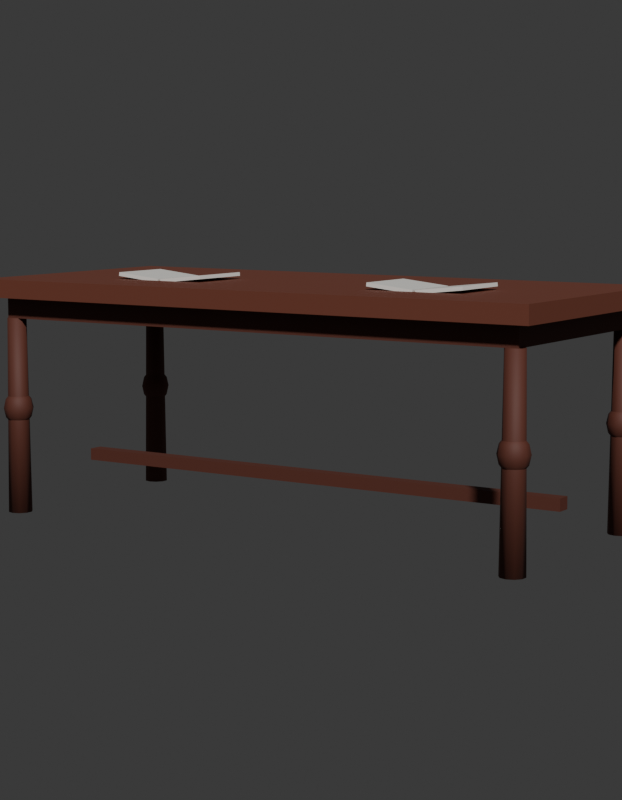 # Source: SM_PRP_MesaLeitura_Blockout.blend  (saved by Blender 5.2.45; exported with 4.5.12 LTS)
import bpy
from mathutils import Matrix  # noqa: F401  (used for matrix-valued properties, if any)

bpy.ops.wm.read_factory_settings(use_empty=True)
scene = bpy.context.scene
scene.name = 'Scene'

# ---- collections
col_prp_mesaleitura = bpy.data.collections.new('PRP_MesaLeitura'); scene.collection.children.link(col_prp_mesaleitura)
col_rig = bpy.data.collections.new('Rig'); col_prp_mesaleitura.children.link(col_rig)
col_geo = bpy.data.collections.new('Geo'); col_prp_mesaleitura.children.link(col_geo)
col_sockets = bpy.data.collections.new('Sockets'); col_prp_mesaleitura.children.link(col_sockets)
col_props = bpy.data.collections.new('Props'); col_prp_mesaleitura.children.link(col_props)
col_preview = bpy.data.collections.new('_Preview'); scene.collection.children.link(col_preview)

# ---- materials (node trees are filled in below, after node groups)
mat_mat_prp_mognoclaro = bpy.data.materials.new('MAT_PRP_MognoClaro')
mat_mat_prp_mognoclaro.diffuse_color = (0.1559, 0.04231, 0.02315, 1.0)
mat_mat_prp_mognoclaro.roughness = 0.7
mat_mat_prp_mogno = bpy.data.materials.new('MAT_PRP_Mogno')
mat_mat_prp_mogno.diffuse_color = (0.1022, 0.02732, 0.016, 1.0)
mat_mat_prp_mogno.roughness = 0.7
mat_mat_prp_marfim = bpy.data.materials.new('MAT_PRP_Marfim')
mat_mat_prp_marfim.diffuse_color = (0.8469, 0.8308, 0.7758, 1.0)

# ---- material node trees
mat_mat_prp_mognoclaro.use_nodes = True; mat_mat_prp_mognoclaro.node_tree.nodes.clear()
_N = mat_mat_prp_mognoclaro.node_tree.nodes; _L = mat_mat_prp_mognoclaro.node_tree.links
n0 = _N.new('ShaderNodeBsdfPrincipled'); n0.name = 'Principled BSDF'; n0.location = (-200, 100)
n0.inputs[0].default_value = (0.1559, 0.04231, 0.02315, 1.0)
n0.inputs[2].default_value = 0.7
n0.inputs[10].default_value = 0.005
n1 = _N.new('ShaderNodeOutputMaterial'); n1.name = 'Material Output'; n1.location = (200, 100)
_L.new(n0.outputs[0], n1.inputs[0])
n1.is_active_output = True
mat_mat_prp_mogno.use_nodes = True; mat_mat_prp_mogno.node_tree.nodes.clear()
_N = mat_mat_prp_mogno.node_tree.nodes; _L = mat_mat_prp_mogno.node_tree.links
n0 = _N.new('ShaderNodeBsdfPrincipled'); n0.name = 'Principled BSDF'; n0.location = (-200, 100)
n0.inputs[0].default_value = (0.1022, 0.02732, 0.016, 1.0)
n0.inputs[2].default_value = 0.7
n0.inputs[10].default_value = 0.005
n1 = _N.new('ShaderNodeOutputMaterial'); n1.name = 'Material Output'; n1.location = (200, 100)
_L.new(n0.outputs[0], n1.inputs[0])
n1.is_active_output = True
mat_mat_prp_marfim.use_nodes = True; mat_mat_prp_marfim.node_tree.nodes.clear()
_N = mat_mat_prp_marfim.node_tree.nodes; _L = mat_mat_prp_marfim.node_tree.links
n0 = _N.new('ShaderNodeBsdfPrincipled'); n0.name = 'Principled BSDF'; n0.location = (-200, 100)
n0.inputs[0].default_value = (0.8469, 0.8308, 0.7758, 1.0)
n0.inputs[2].default_value = 0.4
n0.inputs[10].default_value = 0.005
n1 = _N.new('ShaderNodeOutputMaterial'); n1.name = 'Material Output'; n1.location = (200, 100)
_L.new(n0.outputs[0], n1.inputs[0])
n1.is_active_output = True

# ---- world
world_world = bpy.data.worlds.new('World'); scene.world = world_world
world_world.use_nodes = True; world_world.node_tree.nodes.clear()
_N = world_world.node_tree.nodes; _L = world_world.node_tree.links
n0 = _N.new('ShaderNodeBackground'); n0.name = 'Background'; n0.location = (-200, 100)
n0.inputs[0].default_value = (0.05, 0.05, 0.05, 1.0)
n1 = _N.new('ShaderNodeOutputWorld'); n1.name = 'World Output'; n1.location = (200, 100)
_L.new(n0.outputs[0], n1.inputs[0])
n1.is_active_output = True
world_world.color = (0.006512, 0.005605, 0.009134)

# ---- cameras
cam_cam_frente = bpy.data.cameras.new('CAM_frente')
cam_cam_frente.type = 'ORTHO'
cam_cam_frente.ortho_scale = 2.53
cam_cam_perfil = bpy.data.cameras.new('CAM_perfil')
cam_cam_perfil.type = 'ORTHO'
cam_cam_perfil.ortho_scale = 2.53
cam_cam_costas = bpy.data.cameras.new('CAM_costas')
cam_cam_costas.type = 'ORTHO'
cam_cam_costas.ortho_scale = 2.53
cam_cam_tres_quartos = bpy.data.cameras.new('CAM_tres_quartos')
cam_cam_tres_quartos.lens = 85.0

# ---- meshes
me_sm_prp_mesaleitura = bpy.data.meshes.new('SM_PRP_MesaLeitura')
me_sm_prp_mesaleitura.from_pydata([(-1.0, -0.45, 0.72), (-1.0, -0.45, 0.78), (-1.0, 0.45, 0.72), (-1.0, 0.45, 0.78), (1.0, -0.45, 0.72), (1.0, -0.45, 0.78), (1.0, 0.45, 0.72), (1.0, 0.45, 0.78), (-0.94, -0.39, 0.65), (-0.94, -0.39, 0.73), (-0.94, 0.39, 0.65), (-0.94, 0.39, 0.73), (0.94, -0.39, 0.65), (0.94, -0.39, 0.73), (0.94, 0.39, 0.65), (0.94, 0.39, 0.73), (-0.92, -0.345, 0.402), (-0.92, -0.37, 0.41), (-0.92, -0.33, 0.0), (-0.92, -0.338, 0.65), (-0.8965, -0.3376, 0.0), (-0.9012, -0.3441, 0.65), (-0.882, -0.3576, 0.0), (-0.8896, -0.3601, 0.65), (-0.882, -0.3824, 0.0), (-0.8896, -0.3799, 0.65), (-0.8965, -0.4024, 0.0), (-0.9012, -0.3959, 0.65), (-0.92, -0.41, 0.0), (-0.92, -0.402, 0.65), (-0.9435, -0.4024, 0.0), (-0.9388, -0.3959, 0.65), (-0.958, -0.3824, 0.0), (-0.9504, -0.3799, 0.65), (-0.958, -0.3576, 0.0), (-0.9504, -0.3601, 0.65), (-0.9435, -0.3376, 0.0), (-0.9388, -0.3441, 0.65), (0.3348, -0.21, 0.7904), (-0.92, -0.32, 0.35), (-0.92, 0.42, 0.35), (-0.92, -0.345, 0.298), (-0.92, -0.37, 0.29), (-0.9053, -0.3498, 0.402), (0.92, -0.32, 0.35), (-0.8945, -0.335, 0.38), (-0.8906, -0.3295, 0.35), (-0.8945, -0.335, 0.32), (-0.9053, -0.3498, 0.298), (-0.9388, 0.3959, 0.65), (-0.8962, -0.3623, 0.402), (-0.9435, 0.4024, 0.0), (-0.8788, -0.3566, 0.38), (-0.8724, -0.3545, 0.35), (-0.8788, -0.3566, 0.32), (-0.8962, -0.3623, 0.298), (-0.9504, 0.3799, 0.65), (-0.8962, -0.3777, 0.402), (-0.958, 0.3824, 0.0), (-0.8788, -0.3834, 0.38), (-0.8724, -0.3855, 0.35), (-0.8788, -0.3834, 0.32), (-0.8962, -0.3777, 0.298), (-0.9504, 0.3601, 0.65), (-0.9053, -0.3902, 0.402), (-0.958, 0.3576, 0.0), (-0.8945, -0.405, 0.38), (-0.8906, -0.4105, 0.35), (-0.8945, -0.405, 0.32), (-0.9053, -0.3902, 0.298), (-0.9388, 0.3441, 0.65), (-0.92, -0.395, 0.402), (-0.9435, 0.3376, 0.0), (-0.92, -0.4133, 0.38), (-0.92, -0.42, 0.35), (-0.92, -0.4133, 0.32), (-0.92, -0.395, 0.298), (-0.92, 0.338, 0.65), (-0.9347, -0.3902, 0.402), (-0.92, 0.33, 0.0), (-0.9455, -0.405, 0.38), (-0.9494, -0.4105, 0.35), (-0.9455, -0.405, 0.32), (-0.9347, -0.3902, 0.298), (-0.9012, 0.3441, 0.65), (-0.9438, -0.3777, 0.402), (-0.8965, 0.3376, 0.0), (-0.9612, -0.3834, 0.38), (-0.9676, -0.3855, 0.35), (-0.9612, -0.3834, 0.32), (-0.9438, -0.3777, 0.298), (-0.8896, 0.3601, 0.65), (-0.9438, -0.3623, 0.402), (-0.882, 0.3576, 0.0), (-0.9612, -0.3566, 0.38), (-0.9676, -0.3545, 0.35), (-0.9612, -0.3566, 0.32), (-0.9438, -0.3623, 0.298), (-0.8896, 0.3799, 0.65), (-0.9347, -0.3498, 0.402), (-0.882, 0.3824, 0.0), (-0.9455, -0.335, 0.38), (-0.9494, -0.3295, 0.35), (-0.9455, -0.335, 0.32), (-0.9347, -0.3498, 0.298), (-0.9012, 0.3959, 0.65), (-0.8965, 0.4024, 0.0), (-0.92, 0.402, 0.65), (-0.92, -0.3267, 0.38), (-0.92, 0.41, 0.0), (-0.92, -0.3267, 0.32), (-0.92, 0.37, 0.41), (-0.92, 0.395, 0.402), (-0.92, 0.395, 0.298), (-0.92, 0.37, 0.29), (-0.8945, 0.405, 0.32), (-0.8906, 0.4105, 0.35), (-0.8945, 0.405, 0.38), (0.92, 0.42, 0.35), (-0.9053, 0.3902, 0.402), (-0.9053, 0.3902, 0.298), (0.9012, -0.3441, 0.65), (-0.8788, 0.3834, 0.32), (-0.8724, 0.3855, 0.35), (-0.8788, 0.3834, 0.38), (0.8965, -0.3376, 0.0), (-0.8962, 0.3777, 0.402), (-0.8962, 0.3777, 0.298), (0.8896, -0.3601, 0.65), (-0.8788, 0.3566, 0.32), (-0.8724, 0.3545, 0.35), (-0.8788, 0.3566, 0.38), (0.882, -0.3576, 0.0), (-0.8962, 0.3623, 0.402), (-0.8962, 0.3623, 0.298), (0.8896, -0.3799, 0.65), (-0.8945, 0.335, 0.32), (-0.8906, 0.3295, 0.35), (-0.8945, 0.335, 0.38), (0.882, -0.3824, 0.0), (-0.9053, 0.3498, 0.402), (-0.9053, 0.3498, 0.298), (0.9012, -0.3959, 0.65), (-0.92, 0.3267, 0.32), (-0.92, 0.32, 0.35), (-0.92, 0.3267, 0.38), (0.8965, -0.4024, 0.0), (-0.92, 0.345, 0.402), (-0.92, 0.345, 0.298), (0.92, -0.402, 0.65), (-0.9455, 0.335, 0.32), (-0.9494, 0.3295, 0.35), (-0.9455, 0.335, 0.38), (0.92, -0.41, 0.0), (-0.9347, 0.3498, 0.402), (-0.9347, 0.3498, 0.298), (0.9388, -0.3959, 0.65), (-0.9612, 0.3566, 0.32), (-0.9676, 0.3545, 0.35), (-0.9612, 0.3566, 0.38), (0.9435, -0.4024, 0.0), (-0.9438, 0.3623, 0.402), (-0.9438, 0.3623, 0.298), (0.9504, -0.3799, 0.65), (-0.9612, 0.3834, 0.32), (-0.9676, 0.3855, 0.35), (-0.9612, 0.3834, 0.38), (0.958, -0.3824, 0.0), (-0.9438, 0.3777, 0.402), (-0.9438, 0.3777, 0.298), (0.9504, -0.3601, 0.65), (-0.9455, 0.405, 0.32), (-0.9494, 0.4105, 0.35), (-0.9455, 0.405, 0.38), (0.958, -0.3576, 0.0), (-0.9347, 0.3902, 0.402), (-0.9347, 0.3902, 0.298), (0.9388, -0.3441, 0.65), (-0.92, 0.4133, 0.32), (0.9435, -0.3376, 0.0), (-0.92, 0.4133, 0.38), (0.92, -0.338, 0.65), (0.92, -0.33, 0.0), (0.92, -0.37, 0.41), (0.92, -0.345, 0.402), (0.92, -0.345, 0.298), (0.92, -0.37, 0.29), (0.9455, -0.335, 0.32), (0.9494, -0.3295, 0.35), (0.9455, -0.335, 0.38), (-0.2861, 0.01, 0.8023), (0.9347, -0.3498, 0.402), (0.9347, -0.3498, 0.298), (0.9012, 0.3959, 0.65), (0.9612, -0.3566, 0.32), (0.9676, -0.3545, 0.35), (0.9612, -0.3566, 0.38), (0.8965, 0.4024, 0.0), (0.9438, -0.3623, 0.402), (0.9438, -0.3623, 0.298), (0.8896, 0.3799, 0.65), (0.9612, -0.3834, 0.32), (0.9676, -0.3855, 0.35), (0.9612, -0.3834, 0.38), (0.882, 0.3824, 0.0), (0.9438, -0.3777, 0.402), (0.9438, -0.3777, 0.298), (0.8896, 0.3601, 0.65), (0.9455, -0.405, 0.32), (0.9494, -0.4105, 0.35), (0.9455, -0.405, 0.38), (0.882, 0.3576, 0.0), (0.9347, -0.3902, 0.402), (0.9347, -0.3902, 0.298), (0.9012, 0.3441, 0.65), (0.92, -0.4133, 0.32), (0.92, -0.42, 0.35), (0.92, -0.4133, 0.38), (0.8965, 0.3376, 0.0), (0.92, -0.395, 0.402), (0.92, -0.395, 0.298), (0.92, 0.338, 0.65), (0.8945, -0.405, 0.32), (0.8906, -0.4105, 0.35), (0.8945, -0.405, 0.38), (0.92, 0.33, 0.0), (0.9053, -0.3902, 0.402), (0.9053, -0.3902, 0.298), (0.9388, 0.3441, 0.65), (0.8788, -0.3834, 0.32), (0.8724, -0.3855, 0.35), (0.8788, -0.3834, 0.38), (0.9435, 0.3376, 0.0), (0.8962, -0.3777, 0.402), (0.8962, -0.3777, 0.298), (0.9504, 0.3601, 0.65), (0.8788, -0.3566, 0.32), (0.8724, -0.3545, 0.35), (0.8788, -0.3566, 0.38), (0.958, 0.3576, 0.0), (0.8962, -0.3623, 0.402), (0.8962, -0.3623, 0.298), (0.9504, 0.3799, 0.65), (0.8945, -0.335, 0.32), (0.8906, -0.3295, 0.35), (0.8945, -0.335, 0.38), (0.958, 0.3824, 0.0), (0.9053, -0.3498, 0.402), (0.9053, -0.3498, 0.298), (0.9388, 0.3959, 0.65), (0.92, -0.3267, 0.32), (0.9435, 0.4024, 0.0), (0.92, -0.3267, 0.38), (0.92, 0.402, 0.65), (0.92, 0.41, 0.0), (0.92, 0.37, 0.41), (0.92, 0.395, 0.402), (0.92, 0.395, 0.298), (0.92, 0.37, 0.29), (0.9455, 0.405, 0.32), (0.9494, 0.4105, 0.35), (0.9455, 0.405, 0.38), (-0.2848, 0.01, 0.7904), (0.9347, 0.3902, 0.402), (0.9347, 0.3902, 0.298), (-0.2861, -0.21, 0.8023), (0.9612, 0.3834, 0.32), (0.9676, 0.3855, 0.35), (0.9612, 0.3834, 0.38), (-0.2848, -0.21, 0.7904), (0.9438, 0.3777, 0.402), (0.9438, 0.3777, 0.298), (-0.4452, 0.01, 0.7856), (0.9612, 0.3566, 0.32), (0.9676, 0.3545, 0.35), (0.9612, 0.3566, 0.38), (-0.4439, 0.01, 0.7737), (0.9438, 0.3623, 0.402), (0.9438, 0.3623, 0.298), (-0.4452, -0.21, 0.7856), (0.9455, 0.335, 0.32), (0.9494, 0.3295, 0.35), (0.9455, 0.335, 0.38), (-0.4439, -0.21, 0.7737), (0.9347, 0.3498, 0.402), (0.9347, 0.3498, 0.298), (-0.4548, 0.01, 0.7856), (0.92, 0.3267, 0.32), (0.92, 0.32, 0.35), (0.92, 0.3267, 0.38), (-0.4561, 0.01, 0.7737), (0.92, 0.345, 0.402), (0.92, 0.345, 0.298), (-0.4548, -0.21, 0.7856), (0.8945, 0.335, 0.32), (0.8906, 0.3295, 0.35), (0.8945, 0.335, 0.38), (-0.4561, -0.21, 0.7737), (0.9053, 0.3498, 0.402), (0.9053, 0.3498, 0.298), (-0.6139, 0.01, 0.8023), (0.8788, 0.3566, 0.32), (0.8724, 0.3545, 0.35), (0.8788, 0.3566, 0.38), (-0.6152, 0.01, 0.7904), (0.8962, 0.3623, 0.402), (0.8962, 0.3623, 0.298), (-0.6139, -0.21, 0.8023), (0.8788, 0.3834, 0.32), (0.8724, 0.3855, 0.35), (0.8788, 0.3834, 0.38), (-0.6152, -0.21, 0.7904), (0.8962, 0.3777, 0.402), (0.8962, 0.3777, 0.298), (0.9, 0.025, 0.17), (0.8945, 0.405, 0.32), (0.8906, 0.4105, 0.35), (0.8945, 0.405, 0.38), (0.9, 0.025, 0.13), (0.9053, 0.3902, 0.402), (0.9053, 0.3902, 0.298), (0.9, -0.025, 0.17), (0.92, 0.4133, 0.32), (0.9, -0.025, 0.13), (0.92, 0.4133, 0.38), (-0.9, 0.025, 0.17), (-0.9, 0.025, 0.13), (-0.9, -0.025, 0.17), (-0.9, -0.025, 0.13), (0.3361, -0.21, 0.8023), (0.3348, 0.01, 0.7904), (0.3361, 0.01, 0.8023), (0.4939, -0.21, 0.7737), (0.4952, -0.21, 0.7856), (0.4939, 0.01, 0.7737), (0.4952, 0.01, 0.7856), (0.5061, -0.21, 0.7737), (0.5048, -0.21, 0.7856), (0.5061, 0.01, 0.7737), (0.5048, 0.01, 0.7856), (0.6652, -0.21, 0.7904), (0.6639, -0.21, 0.8023), (0.6652, 0.01, 0.7904), (0.6639, 0.01, 0.8023)], [], [(0, 1, 3, 2), (2, 3, 7, 6), (6, 7, 5, 4), (4, 5, 1, 0), (2, 6, 4, 0), (7, 3, 1, 5), (8, 9, 11, 10), (10, 11, 15, 14), (14, 15, 13, 12), (12, 13, 9, 8), (10, 14, 12, 8), (15, 11, 9, 13), (52, 50, 57, 59), (43, 17, 50), (18, 19, 21, 20), (61, 60, 67, 68), (42, 48, 55), (20, 21, 23, 22), (50, 17, 57), (47, 46, 53, 54), (22, 23, 25, 24), (53, 52, 59, 60), (16, 17, 43), (24, 25, 27, 26), (54, 53, 60, 61), (41, 110, 47, 48), (26, 27, 29, 28), (42, 55, 62), (108, 16, 43, 45), (28, 29, 31, 30), (48, 47, 54, 55), (42, 41, 48), (30, 31, 33, 32), (45, 43, 50, 52), (39, 108, 45, 46), (32, 33, 35, 34), (21, 19, 37, 35, 33, 31, 29, 27, 25, 23), (110, 39, 46, 47), (34, 35, 37, 36), (55, 54, 61, 62), (46, 45, 52, 53), (36, 37, 19, 18), (18, 20, 22, 24, 26, 28, 30, 32, 34, 36), (57, 17, 64), (62, 61, 68, 69), (60, 59, 66, 67), (59, 57, 64, 66), (42, 62, 69), (64, 17, 71), (69, 68, 75, 76), (67, 66, 73, 74), (66, 64, 71, 73), (42, 69, 76), (68, 67, 74, 75), (71, 17, 78), (76, 75, 82, 83), (74, 73, 80, 81), (73, 71, 78, 80), (42, 76, 83), (75, 74, 81, 82), (78, 17, 85), (83, 82, 89, 90), (81, 80, 87, 88), (80, 78, 85, 87), (42, 83, 90), (82, 81, 88, 89), (85, 17, 92), (90, 89, 96, 97), (88, 87, 94, 95), (87, 85, 92, 94), (42, 90, 97), (89, 88, 95, 96), (97, 96, 103, 104), (95, 94, 101, 102), (94, 92, 99, 101), (42, 97, 104), (96, 95, 102, 103), (92, 17, 99), (102, 101, 108, 39), (101, 99, 16, 108), (42, 104, 41), (103, 102, 39, 110), (99, 17, 16), (104, 103, 110, 41), (124, 126, 133, 131), (119, 111, 126), (109, 107, 105, 106), (130, 131, 138, 137), (120, 115, 122, 127), (106, 105, 98, 100), (122, 123, 130, 129), (115, 116, 123, 122), (100, 98, 91, 93), (127, 122, 129, 134), (178, 40, 116, 115), (93, 91, 84, 86), (126, 111, 133), (114, 113, 120), (86, 84, 77, 79), (123, 124, 131, 130), (180, 112, 119, 117), (79, 77, 70, 72), (117, 119, 126, 124), (112, 111, 119), (72, 70, 63, 65), (114, 120, 127), (113, 178, 115, 120), (65, 63, 56, 58), (105, 107, 49, 56, 63, 70, 77, 84, 91, 98), (40, 180, 117, 116), (58, 56, 49, 51), (114, 127, 134), (116, 117, 124, 123), (51, 49, 107, 109), (109, 106, 100, 93, 86, 79, 72, 65, 58, 51), (114, 134, 141), (131, 133, 140, 138), (129, 130, 137, 136), (134, 129, 136, 141), (133, 111, 140), (114, 141, 148), (138, 140, 147, 145), (136, 137, 144, 143), (141, 136, 143, 148), (140, 111, 147), (137, 138, 145, 144), (145, 147, 154, 152), (143, 144, 151, 150), (148, 143, 150, 155), (147, 111, 154), (144, 145, 152, 151), (114, 148, 155), (150, 151, 158, 157), (155, 150, 157, 162), (154, 111, 161), (151, 152, 159, 158), (114, 155, 162), (152, 154, 161, 159), (157, 158, 165, 164), (162, 157, 164, 169), (161, 111, 168), (158, 159, 166, 165), (114, 162, 169), (159, 161, 168, 166), (164, 165, 172, 171), (169, 164, 171, 176), (168, 111, 175), (165, 166, 173, 172), (114, 169, 176), (166, 168, 175, 173), (176, 171, 178, 113), (175, 111, 112), (172, 173, 180, 40), (114, 176, 113), (173, 175, 112, 180), (171, 172, 40, 178), (195, 196, 203, 202), (188, 189, 196, 195), (182, 181, 177, 179), (201, 202, 209, 208), (191, 183, 198), (179, 177, 170, 174), (186, 199, 206), (187, 188, 195, 194), (174, 170, 163, 167), (196, 198, 205, 203), (252, 184, 191, 189), (167, 163, 156, 160), (194, 195, 202, 201), (185, 250, 187, 192), (160, 156, 149, 153), (199, 194, 201, 206), (44, 252, 189, 188), (153, 149, 142, 146), (186, 192, 199), (250, 44, 188, 187), (146, 142, 135, 139), (189, 191, 198, 196), (186, 185, 192), (139, 135, 128, 132), (177, 181, 121, 128, 135, 142, 149, 156, 163, 170), (184, 183, 191), (132, 128, 121, 125), (198, 183, 205), (192, 187, 194, 199), (125, 121, 181, 182), (182, 179, 174, 167, 160, 153, 146, 139, 132, 125), (206, 201, 208, 213), (205, 183, 212), (202, 203, 210, 209), (186, 206, 213), (203, 205, 212, 210), (208, 209, 216, 215), (213, 208, 215, 220), (212, 183, 219), (209, 210, 217, 216), (186, 213, 220), (210, 212, 219, 217), (220, 215, 222, 227), (219, 183, 226), (216, 217, 224, 223), (186, 220, 227), (217, 219, 226, 224), (215, 216, 223, 222), (226, 183, 233), (223, 224, 231, 230), (186, 227, 234), (224, 226, 233, 231), (222, 223, 230, 229), (227, 222, 229, 234), (230, 231, 238, 237), (186, 234, 241), (231, 233, 240, 238), (229, 230, 237, 236), (234, 229, 236, 241), (233, 183, 240), (237, 238, 245, 244), (186, 241, 248), (238, 240, 247, 245), (236, 237, 244, 243), (241, 236, 243, 248), (240, 183, 247), (244, 245, 252, 44), (186, 248, 185), (245, 247, 184, 252), (243, 244, 44, 250), (248, 243, 250, 185), (247, 183, 184), (258, 271, 278), (258, 264, 271), (254, 253, 249, 251), (274, 275, 282, 281), (261, 263, 270, 268), (251, 249, 242, 246), (271, 266, 273, 278), (264, 259, 266, 271), (246, 242, 235, 239), (268, 270, 277, 275), (256, 255, 263), (239, 235, 228, 232), (267, 268, 275, 274), (258, 257, 264), (232, 228, 221, 225), (270, 255, 277), (257, 322, 259, 264), (225, 221, 214, 218), (260, 261, 268, 267), (118, 324, 261, 260), (218, 214, 207, 211), (263, 255, 270), (322, 118, 260, 259), (211, 207, 200, 204), (249, 253, 193, 200, 207, 214, 221, 228, 235, 242), (324, 256, 263, 261), (204, 200, 193, 197), (266, 267, 274, 273), (259, 260, 267, 266), (197, 193, 253, 254), (254, 251, 246, 239, 232, 225, 218, 211, 204, 197), (258, 278, 285), (275, 277, 284, 282), (273, 274, 281, 280), (278, 273, 280, 285), (277, 255, 284), (281, 282, 289, 288), (258, 285, 292), (282, 284, 291, 289), (280, 281, 288, 287), (285, 280, 287, 292), (284, 255, 291), (288, 289, 296, 295), (258, 292, 299), (289, 291, 298, 296), (287, 288, 295, 294), (292, 287, 294, 299), (291, 255, 298), (295, 296, 303, 302), (258, 299, 306), (296, 298, 305, 303), (294, 295, 302, 301), (299, 294, 301, 306), (298, 255, 305), (258, 306, 313), (303, 305, 312, 310), (301, 302, 309, 308), (306, 301, 308, 313), (305, 255, 312), (302, 303, 310, 309), (310, 312, 319, 317), (308, 309, 316, 315), (313, 308, 315, 320), (312, 255, 319), (309, 310, 317, 316), (258, 313, 320), (315, 316, 118, 322), (320, 315, 322, 257), (319, 255, 256), (316, 317, 324, 118), (258, 320, 257), (317, 319, 256, 324), (328, 327, 325, 326), (326, 325, 314, 318), (318, 314, 321, 323), (323, 321, 327, 328), (326, 318, 323, 328), (314, 325, 327, 321), (311, 307, 300, 304), (304, 300, 286, 290), (290, 286, 293, 297), (297, 293, 307, 311), (304, 290, 297, 311), (286, 300, 307, 293), (283, 279, 272, 276), (276, 272, 190, 262), (262, 190, 265, 269), (269, 265, 279, 283), (276, 262, 269, 283), (190, 272, 279, 265), (38, 329, 331, 330), (330, 331, 335, 334), (334, 335, 333, 332), (332, 333, 329, 38), (330, 334, 332, 38), (335, 331, 329, 333), (336, 337, 339, 338), (338, 339, 343, 342), (342, 343, 341, 340), (340, 341, 337, 336), (338, 342, 340, 336), (343, 339, 337, 341)])
me_sm_prp_mesaleitura.polygons.foreach_set('use_smooth', [0, 0, 0, 0, 0, 0, 0, 0, 0, 0, 0, 0, 1, 1, 1, 1, 1, 1, 1, 1, 1, 1, 1, 1, 1, 1, 1, 1, 1, 1, 1, 1, 1, 1, 1, 1, 1, 1, 1, 1, 1, 1, 1, 1, 1, 1, 1, 1, 1, 1, 1, 1, 1, 1, 1, 1, 1, 1, 1, 1, 1, 1, 1, 1, 1, 1, 1, 1, 1, 1, 1, 1, 1, 1, 1, 1, 1, 1, 1, 1, 1, 1, 1, 1, 1, 1, 1, 1, 1, 1, 1, 1, 1, 1, 1, 1, 1, 1, 1, 1, 1, 1, 1, 1, 1, 1, 1, 1, 1, 1, 1, 1, 1, 1, 1, 1, 1, 1, 1, 1, 1, 1, 1, 1, 1, 1, 1, 1, 1, 1, 1, 1, 1, 1, 1, 1, 1, 1, 1, 1, 1, 1, 1, 1, 1, 1, 1, 1, 1, 1, 1, 1, 1, 1, 1, 1, 1, 1, 1, 1, 1, 1, 1, 1, 1, 1, 1, 1, 1, 1, 1, 1, 1, 1, 1, 1, 1, 1, 1, 1, 1, 1, 1, 1, 1, 1, 1, 1, 1, 1, 1, 1, 1, 1, 1, 1, 1, 1, 1, 1, 1, 1, 1, 1, 1, 1, 1, 1, 1, 1, 1, 1, 1, 1, 1, 1, 1, 1, 1, 1, 1, 1, 1, 1, 1, 1, 1, 1, 1, 1, 1, 1, 1, 1, 1, 1, 1, 1, 1, 1, 1, 1, 1, 1, 1, 1, 1, 1, 1, 1, 1, 1, 1, 1, 1, 1, 1, 1, 1, 1, 1, 1, 1, 1, 1, 1, 1, 1, 1, 1, 1, 1, 1, 1, 1, 1, 1, 1, 1, 1, 1, 1, 1, 1, 1, 1, 1, 1, 1, 1, 1, 1, 1, 1, 1, 1, 1, 1, 1, 1, 0, 0, 0, 0, 0, 0, 0, 0, 0, 0, 0, 0, 0, 0, 0, 0, 0, 0, 0, 0, 0, 0, 0, 0, 0, 0, 0, 0, 0, 0])
me_sm_prp_mesaleitura.polygons.foreach_set('material_index', [0, 0, 0, 0, 0, 0, 1, 1, 1, 1, 1, 1, 1, 1, 1, 1, 1, 1, 1, 1, 1, 1, 1, 1, 1, 1, 1, 1, 1, 1, 1, 1, 1, 1, 1, 1, 1, 1, 1, 1, 1, 1, 1, 1, 1, 1, 1, 1, 1, 1, 1, 1, 1, 1, 1, 1, 1, 1, 1, 1, 1, 1, 1, 1, 1, 1, 1, 1, 1, 1, 1, 1, 1, 1, 1, 1, 1, 1, 1, 1, 1, 1, 1, 1, 1, 1, 1, 1, 1, 1, 1, 1, 1, 1, 1, 1, 1, 1, 1, 1, 1, 1, 1, 1, 1, 1, 1, 1, 1, 1, 1, 1, 1, 1, 1, 1, 1, 1, 1, 1, 1, 1, 1, 1, 1, 1, 1, 1, 1, 1, 1, 1, 1, 1, 1, 1, 1, 1, 1, 1, 1, 1, 1, 1, 1, 1, 1, 1, 1, 1, 1, 1, 1, 1, 1, 1, 1, 1, 1, 1, 1, 1, 1, 1, 1, 1, 1, 1, 1, 1, 1, 1, 1, 1, 1, 1, 1, 1, 1, 1, 1, 1, 1, 1, 1, 1, 1, 1, 1, 1, 1, 1, 1, 1, 1, 1, 1, 1, 1, 1, 1, 1, 1, 1, 1, 1, 1, 1, 1, 1, 1, 1, 1, 1, 1, 1, 1, 1, 1, 1, 1, 1, 1, 1, 1, 1, 1, 1, 1, 1, 1, 1, 1, 1, 1, 1, 1, 1, 1, 1, 1, 1, 1, 1, 1, 1, 1, 1, 1, 1, 1, 1, 1, 1, 1, 1, 1, 1, 1, 1, 1, 1, 1, 1, 1, 1, 1, 1, 1, 1, 1, 1, 1, 1, 1, 1, 1, 1, 1, 1, 1, 1, 1, 1, 1, 1, 1, 1, 1, 1, 1, 1, 1, 1, 1, 1, 1, 1, 1, 1, 1, 1, 1, 1, 1, 1, 2, 2, 2, 2, 2, 2, 2, 2, 2, 2, 2, 2, 2, 2, 2, 2, 2, 2, 2, 2, 2, 2, 2, 2])
me_sm_prp_mesaleitura.materials.append(mat_mat_prp_mognoclaro)
me_sm_prp_mesaleitura.materials.append(mat_mat_prp_mogno)
me_sm_prp_mesaleitura.materials.append(mat_mat_prp_marfim)
me_sm_prp_mesaleitura.update()

# ---- objects
ob_sm_prp_mesaleitura = bpy.data.objects.new('SM_PRP_MesaLeitura', me_sm_prp_mesaleitura)
ob_cam_frente = bpy.data.objects.new('CAM_frente', cam_cam_frente)
ob_cam_perfil = bpy.data.objects.new('CAM_perfil', cam_cam_perfil)
ob_cam_costas = bpy.data.objects.new('CAM_costas', cam_cam_costas)
ob_cam_tres_quartos = bpy.data.objects.new('CAM_tres_quartos', cam_cam_tres_quartos)

# ---- transforms, parenting, visibility, modifiers, constraints
ob_sm_prp_mesaleitura.location = (0.0, 0.0, 0.0)
ob_cam_frente.location = (0.0, -6.0, 0.4)
ob_cam_frente.rotation_euler = (1.571, -0.0, 0.0)
ob_cam_perfil.location = (-6.0, 0.0, 0.4)
ob_cam_perfil.rotation_euler = (1.571, -0.0, -1.571)
ob_cam_costas.location = (0.0, 6.0, 0.4)
ob_cam_costas.rotation_euler = (-1.571, 3.142, -0.0)
ob_cam_tres_quartos.location = (3.3, -5.06, 1.17)
ob_cam_tres_quartos.rotation_euler = (1.444, -4.674e-08, 0.5779)

# ---- collection membership
col_geo.objects.link(ob_sm_prp_mesaleitura)
col_preview.objects.link(ob_cam_frente)
col_preview.objects.link(ob_cam_perfil)
col_preview.objects.link(ob_cam_costas)
col_preview.objects.link(ob_cam_tres_quartos)

# ---- scene / render settings (as saved in the file)
scene.camera = ob_cam_tres_quartos
scene.frame_start = 1; scene.frame_end = 250; scene.frame_set(1)
scene.render.engine = 'BLENDER_WORKBENCH'
scene.render.resolution_x = 700
scene.render.resolution_y = 900
scene.render.bake_bias = 0.0
scene.render.bake_samples = 0
scene.render.compositor_device = 'GPU'
scene.eevee.use_volume_custom_range = False
scene.eevee.fast_gi_thickness_near = 0.1
scene.eevee.fast_gi_thickness_far = 0.0
scene.eevee.ray_tracing_options.screen_trace_thickness = 0.1
bpy.context.view_layer.update()

# ---- added for rendering (the .blend has no usable light): sun
light_auto_sun = bpy.data.lights.new('AutoSun', 'SUN')
light_auto_sun.energy = 3.0
light_auto_sun.angle = 0.0523599
ob_auto_sun = bpy.data.objects.new('AutoSun', light_auto_sun)
scene.collection.objects.link(ob_auto_sun)
ob_auto_sun.rotation_euler = (0.872665, 0.174533, 0.523599)
bpy.context.view_layer.update()
